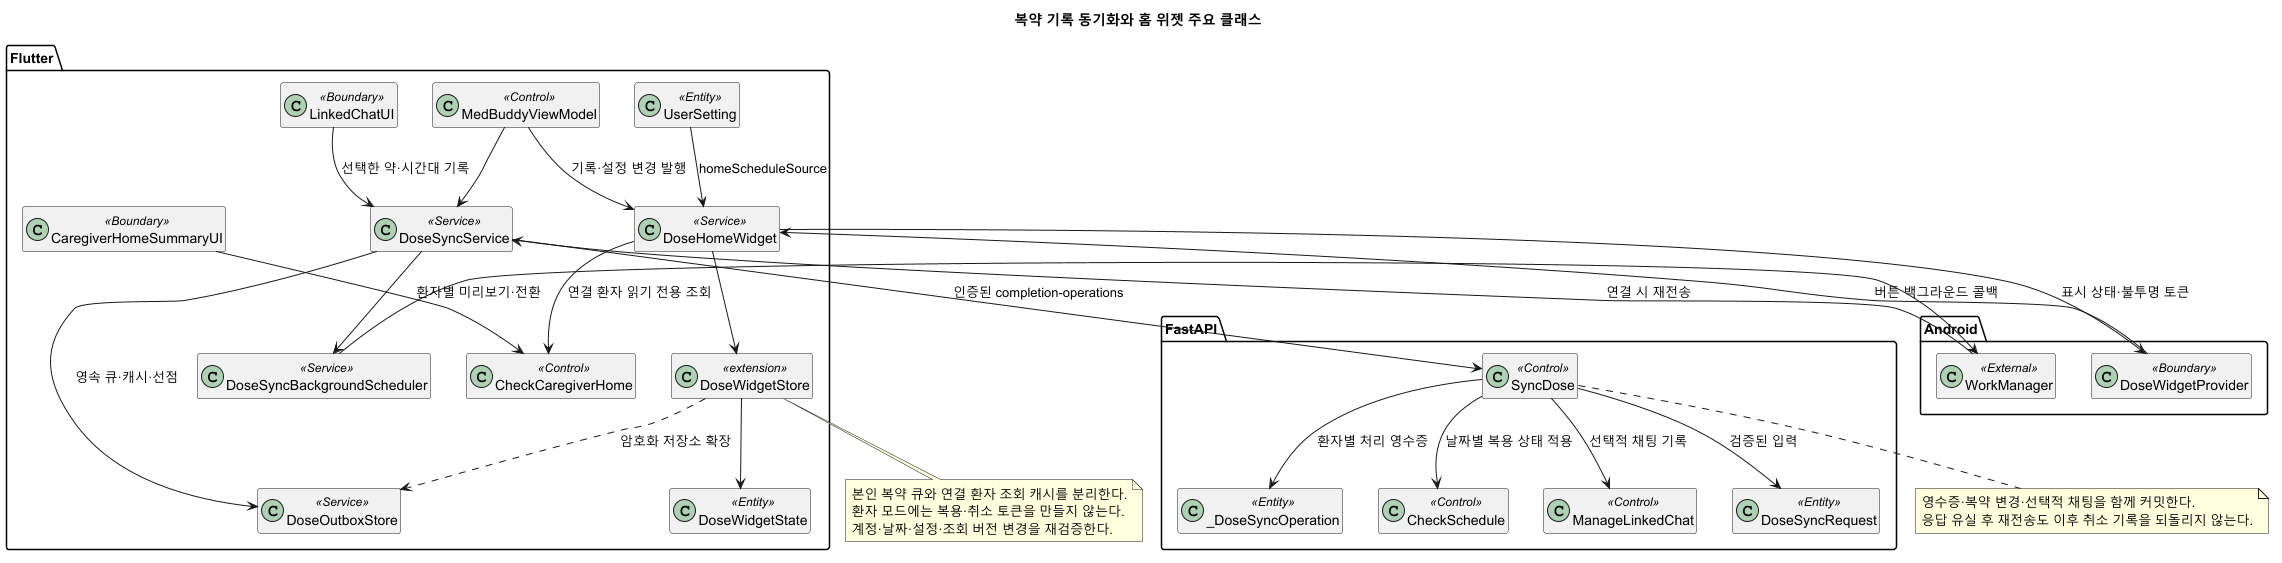

The diagram above was rendered by PlantUML. Its source (embedded in the PNG):
@startuml
title 복약 기록 동기화와 홈 위젯 주요 클래스
skinparam shadowing false
hide empty members

package "Flutter" {
  class MedBuddyViewModel <<Control>>
  class LinkedChatUI <<Boundary>>
  class CaregiverHomeSummaryUI <<Boundary>>
  class CheckCaregiverHome <<Control>>
  class DoseSyncService <<Service>>
  class DoseOutboxStore <<Service>>
  class DoseWidgetStore <<extension>>
  class DoseSyncBackgroundScheduler <<Service>>
  class DoseHomeWidget <<Service>>
  class DoseWidgetState <<Entity>>
  class UserSetting <<Entity>>
}
package "Android" {
  class DoseWidgetProvider <<Boundary>>
  class WorkManager <<External>>
}
package "FastAPI" {
  class SyncDose <<Control>>
  class CheckSchedule <<Control>>
  class ManageLinkedChat <<Control>>
  class DoseSyncRequest <<Entity>>
  class _DoseSyncOperation <<Entity>>
}

MedBuddyViewModel --> DoseSyncService
LinkedChatUI --> DoseSyncService : 선택한 약·시간대 기록
DoseSyncService --> DoseOutboxStore : 영속 큐·캐시·선점
DoseSyncService --> DoseSyncBackgroundScheduler
DoseSyncBackgroundScheduler --> WorkManager
WorkManager --> DoseSyncService : 연결 시 재전송
DoseSyncService --> SyncDose : 인증된 completion-operations
SyncDose --> DoseSyncRequest : 검증된 입력
SyncDose --> _DoseSyncOperation : 환자별 처리 영수증
SyncDose --> CheckSchedule : 날짜별 복용 상태 적용
SyncDose --> ManageLinkedChat : 선택적 채팅 기록
MedBuddyViewModel --> DoseHomeWidget : 기록·설정 변경 발행
UserSetting --> DoseHomeWidget : homeScheduleSource
CaregiverHomeSummaryUI --> CheckCaregiverHome : 환자별 미리보기·전환
DoseHomeWidget --> CheckCaregiverHome : 연결 환자 읽기 전용 조회
DoseHomeWidget --> DoseWidgetStore
DoseWidgetStore ..> DoseOutboxStore : 암호화 저장소 확장
DoseWidgetStore --> DoseWidgetState
DoseHomeWidget --> DoseWidgetProvider : 표시 상태·불투명 토큰
DoseWidgetProvider --> DoseHomeWidget : 버튼 백그라운드 콜백

note bottom of DoseWidgetStore
  본인 복약 큐와 연결 환자 조회 캐시를 분리한다.
  환자 모드에는 복용·취소 토큰을 만들지 않는다.
  계정·날짜·설정·조회 버전 변경을 재검증한다.
end note
note bottom of SyncDose
  영수증·복약 변경·선택적 채팅을 함께 커밋한다.
  응답 유실 후 재전송도 이후 취소 기록을 되돌리지 않는다.
end note
@enduml